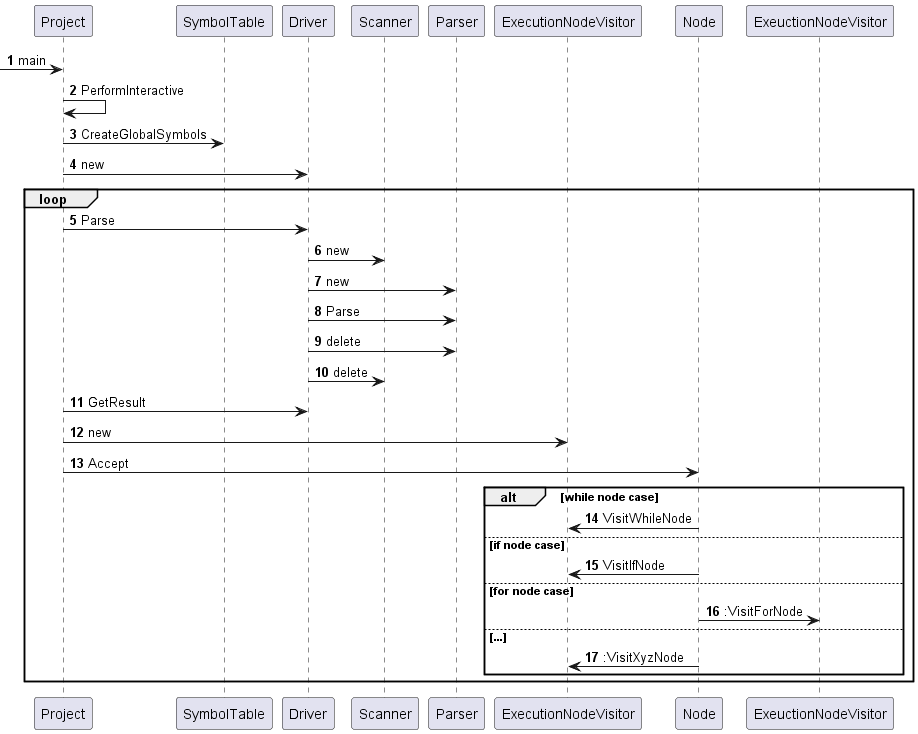

The diagram above was rendered by PlantUML. Its source (embedded in the PNG):
@startuml
autonumber
-> Project : main
Project -> Project : PerformInteractive
Project -> SymbolTable:CreateGlobalSymbols
Project -> Driver:new
loop 
    Project -> Driver:Parse
    Driver -> Scanner:new
    Driver -> Parser:new
    Driver -> Parser:Parse
    Driver -> Parser:delete
    Driver -> Scanner:delete
    Project -> Driver:GetResult
    Project -> ExecutionNodeVisitor:new
    Project -> Node:Accept
    alt while node case
    Node -> ExecutionNodeVisitor:VisitWhileNode
    else if node case
    Node -> ExecutionNodeVisitor:VisitIfNode
    else for node case
    Node -> ExeuctionNodeVisitor::VisitForNode
    else ...
    Node -> ExecutionNodeVisitor::VisitXyzNode
    end
end


@enduml